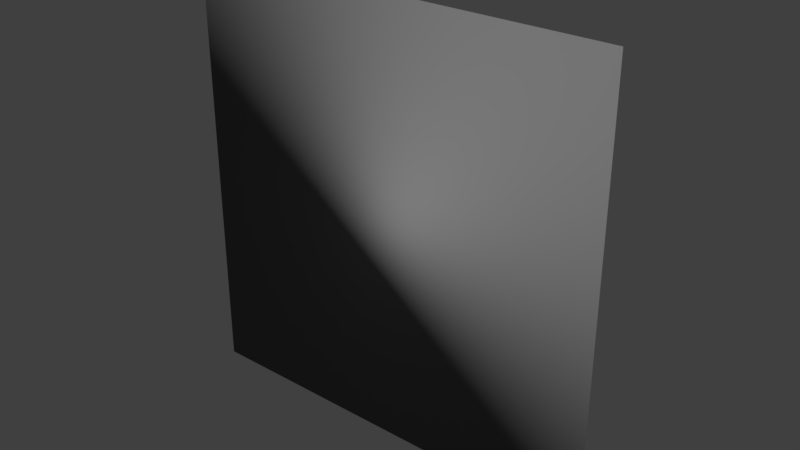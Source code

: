 # Source: hologramBase.blend  (saved by Blender 2.79.0; exported with 4.5.12 LTS)
import bpy
from mathutils import Matrix  # noqa: F401  (used for matrix-valued properties, if any)

bpy.ops.wm.read_factory_settings(use_empty=True)
scene = bpy.context.scene
scene.name = 'Scene'

# ---- collections
col_collection_1 = bpy.data.collections.new('Collection 1'); scene.collection.children.link(col_collection_1)

# ---- materials (node trees are filled in below, after node groups)
mat_metal = bpy.data.materials.new('metal')
mat_metal.alpha_threshold = 0.0
mat_metal.use_transparent_shadow = False
mat_metal.diffuse_color = (0.196, 0.196, 0.196, 1.0)
mat_metal.roughness = 0.5

# ---- material node trees

# ---- world
world_world = bpy.data.worlds.new('World'); scene.world = world_world
world_world.color = (0.05088, 0.05088, 0.05088)
world_world.use_sun_shadow = False
world_world.sun_shadow_jitter_overblur = 0.0
world_world.cycles.sampling_method = 'MANUAL'

# ---- meshes
me_cube_001 = bpy.data.meshes.new('Cube.001')
me_cube_001.from_pydata([(-0.498, 2.177e-08, 0.498), (-0.4256, 0.04855, 0.4256), (-0.498, -2.177e-08, -0.498), (-0.4256, 0.04855, -0.4256), (0.498, 2.177e-08, 0.498), (0.4256, 0.04855, 0.4256), (0.498, -2.177e-08, -0.498), (0.4256, 0.04855, -0.4256), (-0.4265, 0.07888, 0.4247), (-0.4087, 0.09729, 0.4058), (-0.4215, 0.0919, 0.419), (-0.4087, 0.09729, -0.4085), (-0.4265, 0.07888, -0.4264), (-0.4215, 0.0919, -0.4213), (0.4056, 0.09729, 0.4058), (0.4246, 0.07888, 0.4247), (0.4188, 0.0919, 0.419), (0.4056, 0.09729, -0.4085), (0.4246, 0.07888, -0.4264), (0.4188, 0.0919, -0.4213)], [], [(0, 1, 3, 2), (2, 3, 7, 6), (6, 7, 5, 4), (4, 5, 1, 0), (2, 6, 4, 0), (1, 5, 15, 8), (17, 11, 9, 14), (7, 3, 12, 18), (5, 7, 18, 15), (9, 11, 13, 10), (10, 13, 12, 8), (11, 17, 19, 13), (13, 19, 18, 12), (17, 14, 16, 19), (19, 16, 15, 18), (14, 9, 10, 16), (16, 10, 8, 15), (3, 1, 8, 12)])
me_cube_001.polygons.foreach_set('use_smooth', [True] * 18)
_uv = me_cube_001.uv_layers.new(name='UVMap')
_uv.uv.foreach_set('vector', [0.04158, 0.5153, 0.0001001, 0.4808, 9.996e-05, 0.07605, 0.04158, 0.04158, 0.04158, 0.04158, 0.07605, 0.0001002, 0.4808, 9.996e-05, 0.5153, 0.04158, 0.5153, 0.04158, 0.5567, 0.07605, 0.5567, 0.4808, 0.5153, 0.5153, 0.5153, 0.5153, 0.4808, 0.5567, 0.07605, 0.5567, 0.04158, 0.5153, 0.04158, 0.04158, 0.5153, 0.04158, 0.5153, 0.5153, 0.04158, 0.5153, 0.02019, 0.5569, 0.4243, 0.5569, 0.4238, 0.5713, 0.01974, 0.5713, 0.4148, 0.9716, 0.02839, 0.9716, 0.02838, 0.5852, 0.4148, 0.5852, 0.4246, 0.9999, 0.02038, 0.9999, 0.01993, 0.9855, 0.4242, 0.9855, 0.4431, 0.5757, 0.4431, 0.9797, 0.4287, 0.9801, 0.4287, 0.576, 0.02838, 0.5852, 0.02839, 0.9716, 0.02153, 0.978, 0.02153, 0.579, 0.02153, 0.579, 0.02153, 0.978, 0.01452, 0.9805, 0.01452, 0.5762, 0.02839, 0.9716, 0.4148, 0.9716, 0.4213, 0.9785, 0.02229, 0.9785, 0.02229, 0.9785, 0.4213, 0.9785, 0.4242, 0.9855, 0.01993, 0.9855, 0.4148, 0.9716, 0.4148, 0.5852, 0.4217, 0.5789, 0.4217, 0.9777, 0.4217, 0.9777, 0.4217, 0.5789, 0.4287, 0.576, 0.4287, 0.9801, 0.4148, 0.5852, 0.02838, 0.5852, 0.02219, 0.5784, 0.4211, 0.5784, 0.4211, 0.5784, 0.02219, 0.5784, 0.01974, 0.5713, 0.4238, 0.5713, 9.996e-05, 0.9801, 0.0001018, 0.5758, 0.01452, 0.5762, 0.01452, 0.9805])
me_cube_001.materials.append(mat_metal)
me_cube_001.use_remesh_preserve_volume = False
me_cube_001.use_remesh_preserve_attributes = False
me_cube_001.use_mirror_vertex_groups = False
me_cube_001.update()

# ---- objects
ob_hologrambase = bpy.data.objects.new('hologramBase', me_cube_001)

# ---- transforms, parenting, visibility, modifiers, constraints
ob_hologrambase.location = (0.0, 0.0, 0.0)
ob_hologrambase.lineart.crease_threshold = 0.0

# ---- collection membership
col_collection_1.objects.link(ob_hologrambase)

# ---- scene / render settings (as saved in the file)
scene.frame_start = 1; scene.frame_end = 250; scene.frame_set(1)
scene.render.engine = 'BLENDER_EEVEE_NEXT'
scene.render.resolution_percentage = 50
scene.render.dither_intensity = 0.0
scene.cycles.use_denoising = False
scene.cycles.samples = 128
scene.cycles.sampling_pattern = 'TABULATED_SOBOL'
scene.cycles.use_adaptive_sampling = False
scene.cycles.use_light_tree = False
scene.cycles.blur_glossy = 0.0
scene.cycles.sample_clamp_indirect = 0.0
scene.view_settings.view_transform = 'Standard'
bpy.context.view_layer.update()

# ---- added for rendering (the .blend has no active camera and no usable light): camera, sun
cam_auto = bpy.data.cameras.new('AutoCamera')
cam_auto.lens = 50.0
cam_auto.sensor_width = 36.0
cam_auto.clip_end = 1000.0
ob_auto_camera = bpy.data.objects.new('AutoCamera', cam_auto)
scene.collection.objects.link(ob_auto_camera)
ob_auto_camera.location = (1.30641, -1.51904, 1.04512)
ob_auto_camera.rotation_euler = (1.09748, -7.21219e-08, 0.694738)
scene.camera = ob_auto_camera
light_auto_sun = bpy.data.lights.new('AutoSun', 'SUN')
light_auto_sun.energy = 3.0
light_auto_sun.angle = 0.0523599
ob_auto_sun = bpy.data.objects.new('AutoSun', light_auto_sun)
scene.collection.objects.link(ob_auto_sun)
ob_auto_sun.rotation_euler = (0.872665, 0.174533, 0.523599)
bpy.context.view_layer.update()
